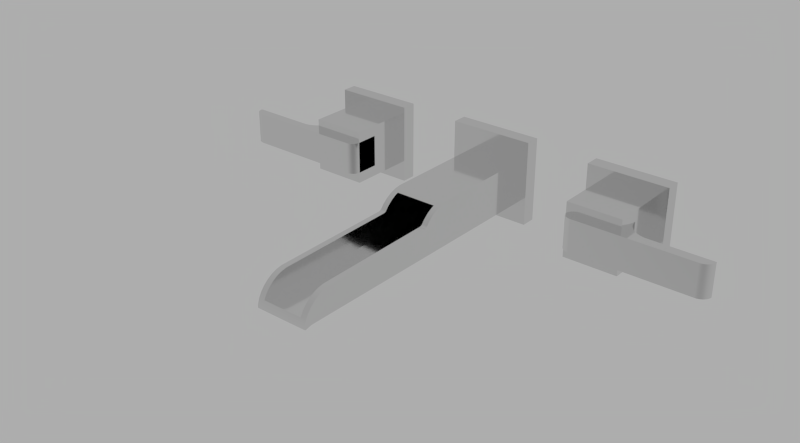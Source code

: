 # Source: Ara_3568LF.blend  (saved by Blender 2.76.0; exported with 4.5.12 LTS)
import bpy
from mathutils import Matrix  # noqa: F401  (used for matrix-valued properties, if any)

bpy.ops.wm.read_factory_settings(use_empty=True)
scene = bpy.context.scene
scene.name = 'Scene'

# ---- collections
col_collection_1 = bpy.data.collections.new('Collection 1'); scene.collection.children.link(col_collection_1)

# ---- materials (node trees are filled in below, after node groups)
mat_polished_chrome = bpy.data.materials.new('Polished Chrome')
mat_polished_chrome.alpha_threshold = 0.0
mat_polished_chrome.diffuse_color = (0.4575, 0.4575, 0.4575, 1.0)
mat_polished_chrome.roughness = 0.5
mat_polished_chrome.specular_intensity = 0.8
mat_polished_chrome.line_color = (0.0, 0.0, 0.0, 1.0)

# ---- material node trees
mat_polished_chrome.use_nodes = True; mat_polished_chrome.node_tree.nodes.clear()
_N = mat_polished_chrome.node_tree.nodes; _L = mat_polished_chrome.node_tree.links
n0 = _N.new('NodeFrame'); n0.name = 'Blender Internal'; n0.location = (-19, 987)
n0.label = 'Blender Internal'
n0.width = 433
n1 = _N.new('NodeFrame'); n1.name = 'Cycles'; n1.location = (-24, 485)
n1.label = 'Cycles'
n1.width = 762
n2 = _N.new('NodeUndefined'); n2.name = 'Output'; n2.location = (263, -88)
n3 = _N.new('NodeUndefined'); n3.name = 'Material'; n3.location = (30, -30)
n3.inputs[0].default_value = (0.4575, 0.4575, 0.4575, 1.0)
n3.inputs[1].default_value = (1.0, 1.0, 1.0, 1.0)
n3.inputs[2].default_value = 0.8
n3.inputs[3].default_value = (0.0, 0.0, 0.0)
n4 = _N.new('ShaderNodeOutputMaterial'); n4.name = 'Material Output'; n4.location = (612, -164)
n4.width = 120
n5 = _N.new('ShaderNodeMixShader'); n5.name = 'Mix Shader'; n5.location = (313, -196)
n5.width = 150
n6 = _N.new('ShaderNodeBsdfAnisotropic'); n6.name = 'Glossy BSDF'; n6.location = (30, -298)
n6.distribution = 'GGX'
n6.inputs[1].default_value = 0.1
n7 = _N.new('ShaderNodeBsdfDiffuse'); n7.name = 'Diffuse BSDF'; n7.location = (31, -162)
n7.inputs[0].default_value = (0.06169, 0.06169, 0.06169, 1.0)
n8 = _N.new('ShaderNodeLayerWeight'); n8.name = 'Layer Weight'; n8.location = (33, -30)
n8.width = 150
n8.inputs[0].default_value = 0.95
n2.parent = n0
n3.parent = n0
n4.parent = n1
n5.parent = n1
n6.parent = n1
n7.parent = n1
n8.parent = n1
_L.new(n7.outputs[0], n5.inputs[1])
_L.new(n5.outputs[0], n4.inputs[0])
_L.new(n6.outputs[0], n5.inputs[2])
_L.new(n8.outputs[1], n5.inputs[0])
_L.new(n3.outputs[0], n2.inputs[0])
_L.new(n3.outputs[1], n2.inputs[1])
n4.is_active_output = True

# ---- world
world_world = bpy.data.worlds.new('World'); scene.world = world_world
world_world.use_nodes = True; world_world.node_tree.nodes.clear()
_N = world_world.node_tree.nodes; _L = world_world.node_tree.links
n0 = _N.new('ShaderNodeOutputWorld'); n0.name = 'World Output'; n0.location = (300, 300)
n1 = _N.new('ShaderNodeBackground'); n1.name = 'Background'; n1.location = (10, 300)
n1.inputs[0].default_value = (0.42, 0.42, 0.42, 1.0)
_L.new(n1.outputs[0], n0.inputs[0])
n0.is_active_output = True
world_world.color = (0.05088, 0.05088, 0.05088)
world_world.use_sun_shadow = False
world_world.sun_shadow_jitter_overblur = 0.0
world_world.cycles.sampling_method = 'NONE'
world_world.cycles.sample_map_resolution = 256

# ---- meshes
me_mesh = bpy.data.meshes.new('mesh')
me_mesh.from_pydata([(0.029, -0.01, -0.029), (-0.029, -0.01, -0.029), (-0.029, 0.0, -0.029), (0.029, 0.0, -0.029), (-0.029, -0.01, 0.029), (0.029, -0.01, 0.029), (0.029, 0.0, 0.029), (-0.029, 0.0, 0.029), (-0.014, -0.08892, 0.008771), (-0.014, -0.08692, 0.0095), (0.014, -0.08692, 0.0095), (0.014, -0.08892, 0.008771), (0.018, -0.08892, 0.008771), (0.018, -0.08486, 0.01025), (-0.018, -0.08486, 0.01025), (-0.018, -0.08892, 0.008771), (-0.014, -0.09266, 0.00661), (-0.014, -0.09597, 0.003832), (-0.014, -0.09782, 0.001609), (-0.014, -0.09802, 0.001363), (-0.014, -0.09844, 0.0009988), (-0.014, -0.09892, 0.0007127), (-0.014, -0.09944, 0.0005136), (-0.014, -0.09998, 0.0004077), (-0.014, -0.1003, 0.0004028), (-0.014, -0.1819, -0.00102), (-0.014, -0.1839, -0.001054), (-0.014, -0.1877, -0.0018), (-0.014, -0.1914, -0.003201), (-0.014, -0.1947, -0.005215), (-0.014, -0.1977, -0.007781), (-0.014, -0.2002, -0.01082), (-0.014, -0.2019, -0.014), (-0.014, -0.03, -0.014), (-0.014, -0.03, 0.0095), (0.014, -0.03, 0.0095), (0.014, -0.03, -0.014), (0.014, -0.2019, -0.014), (0.014, -0.2002, -0.01082), (0.014, -0.1977, -0.007781), (0.014, -0.1947, -0.005215), (0.014, -0.1914, -0.003201), (0.014, -0.1877, -0.0018), (0.014, -0.1839, -0.001054), (0.014, -0.1819, -0.00102), (0.014, -0.1003, 0.0004028), (0.014, -0.09998, 0.0004077), (0.014, -0.09944, 0.0005136), (0.014, -0.09892, 0.0007127), (0.014, -0.09844, 0.0009988), (0.014, -0.09802, 0.001363), (0.014, -0.09782, 0.001609), (0.014, -0.09597, 0.003832), (0.014, -0.09266, 0.00661), (0.018, -0.09266, 0.00661), (0.018, -0.198, -0.01905), (0.018, -0.1847, -0.019), (0.018, -0.01, -0.019), (0.018, -0.01, 0.011), (0.018, -0.07844, 0.011), (0.018, -0.0806, 0.011), (0.018, -0.09597, 0.003832), (0.018, -0.09782, 0.001609), (0.018, -0.09802, 0.001363), (0.018, -0.09844, 0.0009988), (0.018, -0.09892, 0.0007127), (0.018, -0.09944, 0.0005136), (0.018, -0.09998, 0.0004077), (0.018, -0.1003, 0.0004028), (0.018, -0.1819, -0.00102), (0.018, -0.1839, -0.001054), (0.018, -0.1877, -0.0018), (0.018, -0.1914, -0.003201), (0.018, -0.1947, -0.005215), (0.018, -0.1977, -0.007781), (0.018, -0.2002, -0.01082), (0.018, -0.2021, -0.01424), (0.018, -0.2033, -0.01815), (0.018, -0.2033, -0.01929), (0.018, -0.2033, -0.01936), (0.018, -0.2033, -0.01949), (0.018, -0.2033, -0.01962), (0.018, -0.2032, -0.01974), (0.018, -0.2032, -0.01985), (0.018, -0.2031, -0.01994), (0.018, -0.203, -0.02002), (0.018, -0.2028, -0.02007), (0.018, -0.2027, -0.02011), (0.018, -0.2026, -0.02012), (0.018, -0.2025, -0.02011), (-0.018, -0.0806, 0.011), (-0.018, -0.01, -0.019), (-0.018, -0.1847, -0.019), (-0.018, -0.198, -0.01905), (-0.018, -0.2025, -0.02011), (-0.018, -0.2026, -0.02012), (-0.018, -0.2027, -0.02011), (-0.018, -0.2028, -0.02007), (-0.018, -0.203, -0.02002), (-0.018, -0.2031, -0.01994), (-0.018, -0.2032, -0.01985), (-0.018, -0.2032, -0.01974), (-0.018, -0.2033, -0.01962), (-0.018, -0.2033, -0.01949), (-0.018, -0.2033, -0.01936), (-0.018, -0.2033, -0.01929), (-0.018, -0.2033, -0.01815), (-0.018, -0.2021, -0.01424), (-0.018, -0.2002, -0.01082), (-0.018, -0.1977, -0.007781), (-0.018, -0.1947, -0.005215), (-0.018, -0.1914, -0.003201), (-0.018, -0.1877, -0.0018), (-0.018, -0.1839, -0.001054), (-0.018, -0.1819, -0.00102), (-0.018, -0.1003, 0.0004028), (-0.018, -0.09998, 0.0004077), (-0.018, -0.09944, 0.0005136), (-0.018, -0.09892, 0.0007127), (-0.018, -0.09844, 0.0009988), (-0.018, -0.09802, 0.001363), (-0.018, -0.09782, 0.001609), (-0.018, -0.09597, 0.003832), (-0.018, -0.09266, 0.00661), (-0.018, -0.07844, 0.011), (-0.018, -0.01, 0.011), (-0.0725, -0.01, -0.0275), (-0.1275, -0.01, -0.0275), (-0.1275, 0.0, -0.0275), (-0.0725, 0.0, -0.0275), (-0.1275, -0.01, 0.0275), (-0.0725, -0.01, 0.0275), (-0.0725, 0.0, 0.0275), (-0.1275, 0.0, 0.0275), (-0.0815, -0.047, -0.0185), (-0.1185, -0.047, -0.0185), (-0.1185, -0.01, -0.0185), (-0.0815, -0.01, -0.0185), (-0.1185, -0.047, 0.0185), (-0.0815, -0.047, 0.0185), (-0.0815, -0.01, 0.0185), (-0.1185, -0.01, 0.0185), (-0.1693, -0.05244, -0.011), (-0.08785, -0.05244, -0.011), (-0.08785, -0.05244, 0.011), (-0.1693, -0.05244, 0.011), (-0.0873, -0.05244, -0.011), (-0.0873, -0.05244, 0.011), (-0.0862, -0.05225, -0.011), (-0.0862, -0.05225, 0.011), (-0.08516, -0.05187, -0.011), (-0.08516, -0.05187, 0.011), (-0.0842, -0.05132, -0.011), (-0.0842, -0.05132, 0.011), (-0.08335, -0.05061, -0.011), (-0.08335, -0.05061, 0.011), (-0.08263, -0.04976, -0.011), (-0.08263, -0.04976, 0.011), (-0.08208, -0.04881, -0.011), (-0.08208, -0.04881, 0.011), (-0.0817, -0.04776, -0.011), (-0.0817, -0.04776, 0.011), (-0.0815, -0.04667, -0.011), (-0.0815, -0.04667, 0.011), (-0.0815, -0.04606, -0.011), (-0.0815, -0.04606, 0.011), (-0.0815, -0.031, -0.011), (-0.0815, -0.031, 0.011), (-0.1185, -0.031, -0.011), (-0.1185, -0.031, 0.011), (-0.1188, -0.03326, -0.011), (-0.1188, -0.03326, 0.011), (-0.1196, -0.03588, -0.011), (-0.1196, -0.03588, 0.011), (-0.1209, -0.03831, -0.011), (-0.1209, -0.03831, 0.011), (-0.1226, -0.04048, -0.011), (-0.1226, -0.04048, 0.011), (-0.1246, -0.04233, -0.011), (-0.1246, -0.04233, 0.011), (-0.127, -0.04379, -0.011), (-0.127, -0.04379, 0.011), (-0.1295, -0.04483, -0.011), (-0.1295, -0.04483, 0.011), (-0.1322, -0.04541, -0.011), (-0.1322, -0.04541, 0.011), (-0.1336, -0.04547, -0.011), (-0.1336, -0.04547, 0.011), (-0.1756, -0.04544, -0.011), (-0.1756, -0.04544, 0.011), (-0.1757, -0.04544, -0.011), (-0.1757, -0.04544, 0.011), (-0.1758, -0.04547, -0.011), (-0.1758, -0.04547, 0.011), (-0.176, -0.04552, -0.011), (-0.176, -0.04552, 0.011), (-0.1761, -0.04559, -0.011), (-0.1761, -0.04559, 0.011), (-0.1762, -0.04569, -0.011), (-0.1762, -0.04569, 0.011), (-0.1763, -0.0458, -0.011), (-0.1763, -0.0458, 0.011), (-0.1763, -0.04592, -0.011), (-0.1763, -0.04592, 0.011), (-0.1764, -0.04605, -0.011), (-0.1764, -0.04605, 0.011), (-0.1764, -0.04619, -0.011), (-0.1764, -0.04619, 0.011), (-0.1764, -0.04632, -0.011), (-0.1764, -0.04632, 0.011), (-0.1763, -0.04694, -0.011), (-0.1763, -0.04694, 0.011), (-0.1759, -0.04814, -0.011), (-0.1759, -0.04814, 0.011), (-0.1753, -0.04924, -0.011), (-0.1753, -0.04924, 0.011), (-0.1745, -0.05022, -0.011), (-0.1745, -0.05022, 0.011), (-0.1736, -0.05106, -0.011), (-0.1736, -0.05106, 0.011), (-0.1725, -0.05171, -0.011), (-0.1725, -0.05171, 0.011), (-0.1713, -0.05217, -0.011), (-0.1713, -0.05217, 0.011), (-0.1701, -0.05242, -0.011), (-0.1701, -0.05242, 0.011), (0.0725, -0.01, 0.0275), (0.1275, -0.01, 0.0275), (0.1275, 0.0, 0.0275), (0.0725, 0.0, 0.0275), (0.1275, -0.01, -0.0275), (0.0725, -0.01, -0.0275), (0.0725, 0.0, -0.0275), (0.1275, 0.0, -0.0275), (0.0815, -0.047, 0.0185), (0.1185, -0.047, 0.0185), (0.1185, -0.01, 0.0185), (0.0815, -0.01, 0.0185), (0.1185, -0.047, -0.0185), (0.0815, -0.047, -0.0185), (0.0815, -0.01, -0.0185), (0.1185, -0.01, -0.0185), (0.1693, -0.05244, 0.011), (0.08785, -0.05244, 0.011), (0.08785, -0.05244, -0.011), (0.1693, -0.05244, -0.011), (0.0873, -0.05244, 0.011), (0.0873, -0.05244, -0.011), (0.0862, -0.05225, 0.011), (0.0862, -0.05225, -0.011), (0.08516, -0.05187, 0.011), (0.08516, -0.05187, -0.011), (0.0842, -0.05132, 0.011), (0.0842, -0.05132, -0.011), (0.08335, -0.05061, 0.011), (0.08335, -0.05061, -0.011), (0.08263, -0.04976, 0.011), (0.08263, -0.04976, -0.011), (0.08208, -0.04881, 0.011), (0.08208, -0.04881, -0.011), (0.0817, -0.04776, 0.011), (0.0817, -0.04776, -0.011), (0.0815, -0.04667, 0.011), (0.0815, -0.04667, -0.011), (0.0815, -0.04606, 0.011), (0.0815, -0.04606, -0.011), (0.0815, -0.031, 0.011), (0.0815, -0.031, -0.011), (0.1185, -0.031, 0.011), (0.1185, -0.031, -0.011), (0.1188, -0.03326, 0.011), (0.1188, -0.03326, -0.011), (0.1196, -0.03588, 0.011), (0.1196, -0.03588, -0.011), (0.1209, -0.03831, 0.011), (0.1209, -0.03831, -0.011), (0.1226, -0.04048, 0.011), (0.1226, -0.04048, -0.011), (0.1246, -0.04233, 0.011), (0.1246, -0.04233, -0.011), (0.127, -0.04379, 0.011), (0.127, -0.04379, -0.011), (0.1295, -0.04483, 0.011), (0.1295, -0.04483, -0.011), (0.1322, -0.04541, 0.011), (0.1322, -0.04541, -0.011), (0.1336, -0.04547, 0.011), (0.1336, -0.04547, -0.011), (0.1756, -0.04544, 0.011), (0.1756, -0.04544, -0.011), (0.1757, -0.04544, 0.011), (0.1757, -0.04544, -0.011), (0.1758, -0.04547, 0.011), (0.1758, -0.04547, -0.011), (0.176, -0.04552, 0.011), (0.176, -0.04552, -0.011), (0.1761, -0.04559, 0.011), (0.1761, -0.04559, -0.011), (0.1762, -0.04569, 0.011), (0.1762, -0.04569, -0.011), (0.1763, -0.0458, 0.011), (0.1763, -0.0458, -0.011), (0.1763, -0.04592, 0.011), (0.1763, -0.04592, -0.011), (0.1764, -0.04605, 0.011), (0.1764, -0.04605, -0.011), (0.1764, -0.04619, 0.011), (0.1764, -0.04619, -0.011), (0.1764, -0.04632, 0.011), (0.1764, -0.04632, -0.011), (0.1763, -0.04694, 0.011), (0.1763, -0.04694, -0.011), (0.1759, -0.04814, 0.011), (0.1759, -0.04814, -0.011), (0.1753, -0.04924, 0.011), (0.1753, -0.04924, -0.011), (0.1745, -0.05022, 0.011), (0.1745, -0.05022, -0.011), (0.1736, -0.05106, 0.011), (0.1736, -0.05106, -0.011), (0.1725, -0.05171, 0.011), (0.1725, -0.05171, -0.011), (0.1713, -0.05217, 0.011), (0.1713, -0.05217, -0.011), (0.1701, -0.05242, 0.011), (0.1701, -0.05242, -0.011)], [], [(3, 0, 1, 2), (5, 6, 7, 4), (5, 4, 1, 0), (3, 6, 5, 0), (7, 6, 3, 2), (7, 2, 1, 4), (12, 13, 14, 15, 8, 9, 10, 11), (33, 34, 9, 8, 16, 17, 18, 19, 20, 21, 22, 23, 24, 25, 26, 27, 28, 29, 30, 31, 32), (35, 10, 9, 34), (38, 39, 40, 41, 42, 43, 44, 45, 46, 47, 48, 49, 50, 51, 52, 53, 11, 10, 35, 36, 37), (54, 12, 11, 53), (77, 80, 81, 82, 83, 84, 85, 86, 87, 88, 89, 55, 56, 57, 58, 59, 60, 13, 12, 54, 61, 62, 63, 64, 65, 66, 67, 68, 69, 70, 71, 72, 73, 74, 75, 76), (13, 60, 90, 14), (103, 106, 107, 108, 109, 110, 111, 112, 113, 114, 115, 116, 117, 118, 119, 120, 121, 122, 123, 15, 14, 90, 124, 125, 91, 92, 93, 94, 95, 96, 97, 98, 99, 100, 101, 102), (16, 8, 15, 123), (17, 16, 123, 122), (17, 122, 121, 18), (18, 121, 120, 19), (20, 19, 120, 119), (21, 20, 119, 118), (22, 21, 118, 117), (23, 22, 117, 116), (24, 23, 116, 115), (25, 24, 115, 114), (26, 25, 114, 113), (27, 26, 113, 112), (28, 27, 112, 111), (29, 28, 111, 110), (30, 29, 110, 109), (30, 109, 108, 31), (76, 75, 38, 37, 32, 31, 108, 107), (37, 36, 33, 32), (35, 34, 33, 36), (74, 39, 38, 75), (74, 73, 40, 39), (73, 72, 41, 40), (72, 71, 42, 41), (71, 70, 43, 42), (70, 69, 44, 43), (69, 68, 45, 44), (68, 67, 46, 45), (67, 66, 47, 46), (66, 65, 48, 47), (65, 64, 49, 48), (64, 63, 50, 49), (62, 51, 50, 63), (61, 52, 51, 62), (61, 54, 53, 52), (56, 55, 93, 92), (57, 56, 92, 91), (125, 58, 57, 91), (59, 58, 125, 124), (60, 59, 124, 90), (76, 107, 106, 77), (77, 106, 105, 78), (78, 105, 104, 79), (79, 104, 103, 80), (80, 103, 102, 81), (81, 102, 101, 82), (82, 101, 100, 83), (84, 83, 100, 99), (85, 84, 99, 98), (86, 85, 98, 97), (87, 86, 97, 96), (88, 87, 96, 95), (89, 88, 95, 94), (55, 89, 94, 93), (129, 126, 127, 128), (131, 132, 133, 130), (131, 130, 127, 126), (129, 132, 131, 126), (133, 132, 129, 128), (133, 128, 127, 130), (137, 134, 135, 136), (139, 140, 141, 138), (139, 138, 135, 134), (137, 140, 139, 134), (141, 140, 137, 136), (141, 136, 135, 138), (144, 145, 142, 143), (147, 144, 143, 146), (149, 147, 146, 148), (151, 149, 148, 150), (153, 151, 150, 152), (155, 153, 152, 154), (156, 157, 155, 154), (158, 159, 157, 156), (160, 161, 159, 158), (162, 163, 161, 160), (164, 165, 163, 162), (166, 167, 165, 164), (169, 167, 166, 168), (169, 168, 170, 171), (171, 170, 172, 173), (173, 172, 174, 175), (175, 174, 176, 177), (179, 177, 176, 178), (181, 179, 178, 180), (183, 181, 180, 182), (185, 183, 182, 184), (187, 185, 184, 186), (189, 187, 186, 188), (191, 189, 188, 190), (193, 191, 190, 192), (195, 193, 192, 194), (197, 195, 194, 196), (199, 197, 196, 198), (199, 198, 200, 201), (201, 200, 202, 203), (203, 202, 204, 205), (205, 204, 206, 207), (207, 206, 208, 209), (209, 208, 210, 211), (211, 210, 212, 213), (213, 212, 214, 215), (215, 214, 216, 217), (219, 217, 216, 218), (221, 219, 218, 220), (223, 221, 220, 222), (225, 223, 222, 224), (145, 225, 224, 142), (208, 204, 202, 200, 198, 196, 194, 192, 190, 188, 186, 184, 182, 180, 178, 176, 174, 172, 170, 168, 166, 162, 160, 158, 156, 154, 152, 150, 148, 146, 143, 142, 224, 222, 220, 218, 216, 214, 212, 210), (205, 209, 211, 213, 215, 217, 219, 221, 223, 225, 145, 144, 147, 149, 151, 153, 155, 157, 159, 161, 163, 167, 169, 171, 173, 175, 177, 179, 181, 183, 185, 187, 189, 191, 193, 195, 197, 199, 201, 203), (227, 228, 229, 226), (233, 230, 231, 232), (227, 226, 231, 230), (229, 232, 231, 226), (229, 228, 233, 232), (233, 228, 227, 230), (235, 236, 237, 234), (241, 238, 239, 240), (235, 234, 239, 238), (237, 240, 239, 234), (237, 236, 241, 240), (241, 236, 235, 238), (245, 242, 243, 244), (243, 246, 247, 244), (246, 248, 249, 247), (248, 250, 251, 249), (250, 252, 253, 251), (252, 254, 255, 253), (256, 257, 255, 254), (258, 259, 257, 256), (260, 261, 259, 258), (262, 263, 261, 260), (264, 265, 263, 262), (266, 267, 265, 264), (266, 268, 269, 267), (269, 268, 270, 271), (271, 270, 272, 273), (273, 272, 274, 275), (275, 274, 276, 277), (276, 278, 279, 277), (278, 280, 281, 279), (280, 282, 283, 281), (282, 284, 285, 283), (284, 286, 287, 285), (286, 288, 289, 287), (288, 290, 291, 289), (290, 292, 293, 291), (292, 294, 295, 293), (294, 296, 297, 295), (296, 298, 299, 297), (299, 298, 300, 301), (301, 300, 302, 303), (303, 302, 304, 305), (305, 304, 306, 307), (307, 306, 308, 309), (309, 308, 310, 311), (311, 310, 312, 313), (313, 312, 314, 315), (315, 314, 316, 317), (316, 318, 319, 317), (318, 320, 321, 319), (320, 322, 323, 321), (322, 324, 325, 323), (324, 242, 245, 325), (266, 262, 260, 258, 256, 254, 252, 250, 248, 246, 243, 242, 324, 322, 320, 318, 316, 314, 312, 310, 308, 302, 300, 298, 296, 294, 292, 290, 288, 286, 284, 282, 280, 278, 276, 274, 272, 270, 268), (269, 271, 273, 275, 277, 279, 281, 283, 285, 287, 289, 291, 293, 295, 297, 299, 301, 303, 309, 311, 313, 315, 317, 319, 321, 323, 325, 245, 244, 247, 249, 251, 253, 255, 257, 259, 261, 263, 265, 267)])
me_mesh.polygons.foreach_set('use_smooth', [True] * 179)
_uv = me_mesh.uv_layers.new(name='UVMap')
_uv.uv.foreach_set('vector', [0.02926, 0.9486, 8.178e-09, 0.9486, 0.0, 0.7706, 0.02926, 0.7706, 0.03263, 0.7706, 0.06138, 0.7706, 0.06138, 0.9486, 0.03263, 0.9486, 0.1697, 0.5926, 0.1697, 0.7706, 2.181e-08, 0.7706, 0.0, 0.5926, 0.4081, 0.9408, 0.4081, 0.7627, 0.4373, 0.7627, 0.4373, 0.9408, 0.4707, 0.7057, 0.4707, 0.5277, 0.6405, 0.5277, 0.6405, 0.7057, 0.1815, 0.7639, 0.1815, 0.5859, 0.2107, 0.5859, 0.2107, 0.7639, 0.1054, 0.2392, 0.1054, 0.2261, 0.2107, 0.2261, 0.2107, 0.2392, 0.199, 0.2392, 0.199, 0.2328, 0.1171, 0.2328, 0.1171, 0.2392, 0.6083, 0.5277, 0.5395, 0.5277, 0.5395, 0.353, 0.5416, 0.3468, 0.548, 0.3353, 0.5561, 0.3252, 0.5626, 0.3195, 0.5633, 0.3189, 0.5644, 0.3176, 0.5652, 0.3161, 0.5658, 0.3145, 0.5661, 0.3129, 0.5661, 0.312, 0.5703, 0.06132, 0.5704, 0.05532, 0.5726, 0.04353, 0.5767, 0.03233, 0.5826, 0.02203, 0.5901, 0.01297, 0.599, 0.005411, 0.6083, 0.0, 0.4707, 0.8803, 0.4707, 0.7057, 0.5527, 0.7057, 0.5527, 0.8803, 0.5302, 0.5223, 0.5213, 0.5147, 0.5138, 0.5056, 0.5079, 0.4953, 0.5038, 0.4841, 0.5016, 0.4723, 0.5015, 0.4663, 0.4974, 0.2156, 0.4973, 0.2148, 0.497, 0.2131, 0.4964, 0.2115, 0.4956, 0.2101, 0.4945, 0.2088, 0.4938, 0.2082, 0.4873, 0.2025, 0.4792, 0.1923, 0.4729, 0.1808, 0.4707, 0.1747, 0.4707, 5.717e-09, 0.5395, 0.0, 0.5395, 0.5277, 0.1054, 0.2517, 0.1054, 0.2392, 0.1171, 0.2392, 0.1171, 0.2517, 0.294, 0.0001498, 0.2979, 0.0, 0.2983, 0.0001052, 0.2986, 0.000281, 0.299, 0.0005154, 0.2992, 0.0008084, 0.2995, 0.001145, 0.2996, 0.001515, 0.2997, 0.00191, 0.2998, 0.002318, 0.2997, 0.002586, 0.2967, 0.01643, 0.2968, 0.05718, 0.2998, 0.5934, 0.2119, 0.5939, 0.2108, 0.3839, 0.2107, 0.3772, 0.2129, 0.3641, 0.2171, 0.3517, 0.2234, 0.3401, 0.2315, 0.3299, 0.2379, 0.3242, 0.2387, 0.3236, 0.2397, 0.3223, 0.2405, 0.3208, 0.2411, 0.3192, 0.2414, 0.3176, 0.2414, 0.3167, 0.2442, 0.06598, 0.2443, 0.05998, 0.2464, 0.04818, 0.2504, 0.03695, 0.2563, 0.02662, 0.2637, 0.01751, 0.2726, 0.009899, 0.2826, 0.004016, 0.1054, 0.2261, 0.1054, 0.2129, 0.2107, 0.2129, 0.2107, 0.2261, 0.3869, 0.5939, 0.383, 0.5938, 0.3716, 0.5899, 0.3616, 0.584, 0.3527, 0.5764, 0.3453, 0.5673, 0.3394, 0.557, 0.3354, 0.5457, 0.3333, 0.5339, 0.3332, 0.5279, 0.3304, 0.2772, 0.3304, 0.2764, 0.3301, 0.2747, 0.3296, 0.2731, 0.3287, 0.2716, 0.3277, 0.2703, 0.327, 0.2697, 0.3205, 0.264, 0.3124, 0.2538, 0.3061, 0.2423, 0.3019, 0.2298, 0.2998, 0.2167, 0.2998, 0.2101, 0.301, 0.0, 0.3888, 0.0005345, 0.3858, 0.5367, 0.3857, 0.5775, 0.3887, 0.5913, 0.3888, 0.5916, 0.3887, 0.592, 0.3886, 0.5924, 0.3885, 0.5928, 0.3882, 0.5931, 0.388, 0.5934, 0.3877, 0.5936, 0.3873, 0.5938, 0.199, 0.2517, 0.199, 0.2392, 0.2107, 0.2392, 0.2107, 0.2517, 0.199, 0.2633, 0.199, 0.2517, 0.2107, 0.2517, 0.2107, 0.2633, 0.199, 0.2633, 0.2107, 0.2633, 0.2107, 0.2702, 0.199, 0.2702, 0.199, 0.2702, 0.2107, 0.2702, 0.2107, 0.2709, 0.199, 0.2709, 0.199, 0.2724, 0.199, 0.2709, 0.2107, 0.2709, 0.2107, 0.2724, 0.199, 0.274, 0.199, 0.2724, 0.2107, 0.2724, 0.2107, 0.274, 0.199, 0.2757, 0.199, 0.274, 0.2107, 0.274, 0.2107, 0.2757, 0.199, 0.2774, 0.199, 0.2757, 0.2107, 0.2757, 0.2107, 0.2774, 0.199, 0.2782, 0.199, 0.2774, 0.2107, 0.2774, 0.2107, 0.2782, 0.199, 0.5253, 0.199, 0.2782, 0.2107, 0.2782, 0.2107, 0.5253, 0.199, 0.5312, 0.199, 0.5253, 0.2107, 0.5253, 0.2107, 0.5312, 0.199, 0.5432, 0.199, 0.5312, 0.2107, 0.5312, 0.2107, 0.5432, 0.199, 0.555, 0.199, 0.5432, 0.2107, 0.5432, 0.2107, 0.555, 0.199, 0.5663, 0.199, 0.555, 0.2107, 0.555, 0.2107, 0.5663, 0.199, 0.5767, 0.199, 0.5663, 0.2107, 0.5663, 0.2107, 0.5767, 0.199, 0.5767, 0.2107, 0.5767, 0.2107, 0.5859, 0.199, 0.5859, 0.4536, 0.7627, 0.4635, 0.7627, 0.4635, 0.775, 0.4543, 0.775, 0.4543, 0.861, 0.4635, 0.861, 0.4635, 0.8732, 0.4536, 0.8732, 0.3888, 0.5183, 0.3888, 0.0, 0.4707, 0.0, 0.4707, 0.5183, 0.9609, 0.6921, 0.9609, 0.7781, 0.8922, 0.7781, 0.8922, 0.6921, 0.1054, 0.5767, 0.1171, 0.5767, 0.1171, 0.5859, 0.1054, 0.5859, 0.1054, 0.5767, 0.1054, 0.5663, 0.1171, 0.5663, 0.1171, 0.5767, 0.1054, 0.5663, 0.1054, 0.555, 0.1171, 0.555, 0.1171, 0.5663, 0.1054, 0.555, 0.1054, 0.5432, 0.1171, 0.5432, 0.1171, 0.555, 0.1054, 0.5432, 0.1054, 0.5312, 0.1171, 0.5312, 0.1171, 0.5432, 0.1054, 0.5312, 0.1054, 0.5253, 0.1171, 0.5253, 0.1171, 0.5312, 0.1054, 0.5253, 0.1054, 0.2782, 0.1171, 0.2782, 0.1171, 0.5253, 0.1054, 0.2782, 0.1054, 0.2774, 0.1171, 0.2774, 0.1171, 0.2782, 0.1054, 0.2774, 0.1054, 0.2757, 0.1171, 0.2757, 0.1171, 0.2774, 0.1054, 0.2757, 0.1054, 0.274, 0.1171, 0.274, 0.1171, 0.2757, 0.1054, 0.274, 0.1054, 0.2724, 0.1171, 0.2724, 0.1171, 0.274, 0.1054, 0.2724, 0.1054, 0.2709, 0.1171, 0.2709, 0.1171, 0.2724, 0.1054, 0.2702, 0.1171, 0.2702, 0.1171, 0.2709, 0.1054, 0.2709, 0.1054, 0.2633, 0.1171, 0.2633, 0.1171, 0.2702, 0.1054, 0.2702, 0.1054, 0.2633, 0.1054, 0.2517, 0.1171, 0.2517, 0.1171, 0.2633, 5.452e-09, 0.05656, 5.452e-09, 0.01583, 0.1054, 0.01583, 0.1054, 0.05656, 4.362e-08, 0.5926, 5.452e-09, 0.05656, 0.1054, 0.05656, 0.1054, 0.5926, 0.5527, 0.8162, 0.5527, 0.7057, 0.6405, 0.7057, 0.6405, 0.8162, 0.1054, 0.2063, 0.1054, 8.576e-09, 0.2107, 0.0, 0.2107, 0.2063, 0.1054, 0.2129, 0.1054, 0.2063, 0.2107, 0.2063, 0.2107, 0.2129, 0.4536, 0.7627, 0.4536, 0.8732, 0.4423, 0.8732, 0.4423, 0.7627, 0.4423, 0.7627, 0.4423, 0.8732, 0.439, 0.8732, 0.439, 0.7627, 0.439, 0.7627, 0.439, 0.8732, 0.4388, 0.8732, 0.4388, 0.7627, 0.4388, 0.7627, 0.4388, 0.8732, 0.4384, 0.8732, 0.4384, 0.7627, 0.4384, 0.7627, 0.4384, 0.8732, 0.438, 0.8732, 0.438, 0.7627, 0.438, 0.7627, 0.438, 0.8732, 0.4377, 0.8732, 0.4377, 0.7627, 0.4377, 0.7627, 0.4377, 0.8732, 0.4373, 0.8732, 0.4373, 0.7627, 0.0, 0.0003024, 0.0, 0.0, 0.1054, 0.0, 0.1054, 0.0003024, 5.452e-09, 0.0006462, 0.0, 0.0003024, 0.1054, 0.0003024, 0.1054, 0.0006462, 5.452e-09, 0.001022, 5.452e-09, 0.0006462, 0.1054, 0.0006462, 0.1054, 0.001022, 5.452e-09, 0.001421, 5.452e-09, 0.001022, 0.1054, 0.001022, 0.1054, 0.001421, 5.452e-09, 0.00183, 5.452e-09, 0.001421, 0.1054, 0.001421, 0.1054, 0.00183, 5.452e-09, 0.002096, 5.452e-09, 0.00183, 0.1054, 0.00183, 0.1054, 0.002096, 5.452e-09, 0.01583, 5.452e-09, 0.002096, 0.1054, 0.002096, 0.1054, 0.01583, 0.9491, 0.8189, 0.9783, 0.8189, 0.9783, 0.9877, 0.9491, 0.9877, 0.9712, 0.004349, 1.0, 0.004349, 1.0, 0.1732, 0.9712, 0.1732, 0.7692, 0.1688, 0.7692, 0.3376, 0.6083, 0.3376, 0.6083, 0.1688, 0.582, 0.8162, 0.582, 0.985, 0.5527, 0.985, 0.5527, 0.8162, 0.6083, 0.1688, 0.6083, 0.0, 0.7693, 0.0, 0.7693, 0.1688, 0.942, 0.1732, 0.942, 0.004349, 0.9712, 0.004349, 0.9712, 0.1732, 0.8308, 0.1688, 0.9391, 0.1688, 0.9391, 0.2824, 0.8308, 0.2824, 0.4463, 0.8803, 0.5527, 0.8803, 0.5527, 0.9939, 0.4463, 0.9939, 0.9391, 0.3959, 0.9391, 0.5095, 0.8308, 0.5095, 0.8308, 0.3959, 0.8115, 0.8189, 0.8115, 0.9325, 0.7032, 0.9325, 0.7032, 0.8189, 0.06138, 0.8842, 0.06138, 0.7706, 0.1697, 0.7706, 0.1697, 0.8842, 0.5949, 0.9325, 0.5949, 0.8189, 0.7032, 0.8189, 0.7032, 0.9325, 0.2753, 0.6077, 0.2753, 0.8579, 0.211, 0.8579, 0.211, 0.6077, 0.2753, 0.606, 0.2753, 0.6077, 0.211, 0.6077, 0.211, 0.606, 0.2753, 0.6027, 0.2753, 0.606, 0.211, 0.606, 0.2109, 0.6027, 0.2753, 0.5995, 0.2753, 0.6027, 0.2109, 0.6027, 0.2109, 0.5995, 0.2752, 0.5965, 0.2753, 0.5995, 0.2109, 0.5995, 0.2109, 0.5965, 0.2751, 0.5939, 0.2752, 0.5965, 0.2109, 0.5965, 0.2108, 0.5939, 0.7717, 0.4601, 0.7717, 0.5276, 0.7692, 0.5276, 0.7692, 0.4601, 0.7745, 0.4601, 0.7745, 0.5276, 0.7717, 0.5276, 0.7717, 0.4601, 0.7776, 0.4601, 0.7776, 0.5276, 0.7745, 0.5276, 0.7745, 0.4601, 0.7808, 0.4601, 0.7808, 0.5276, 0.7776, 0.5276, 0.7776, 0.4601, 0.7826, 0.4601, 0.7826, 0.5276, 0.7808, 0.5276, 0.7808, 0.4601, 0.8267, 0.4601, 0.8267, 0.5276, 0.7826, 0.5276, 0.7826, 0.4601, 0.1258, 0.9977, 0.1258, 0.8842, 0.1902, 0.8842, 0.1902, 0.9977, 0.5949, 1.0, 0.5949, 0.9325, 0.6015, 0.9325, 0.6015, 1.0, 0.6015, 1.0, 0.6015, 0.9325, 0.6092, 0.9325, 0.6092, 1.0, 0.6092, 1.0, 0.6092, 0.9325, 0.6163, 0.9325, 0.6163, 1.0, 0.6163, 1.0, 0.6163, 0.9325, 0.6226, 0.9325, 0.6226, 1.0, 0.8922, 0.5339, 0.8922, 0.5277, 0.9566, 0.5277, 0.9566, 0.5339, 0.8922, 0.5411, 0.8922, 0.5339, 0.9566, 0.5339, 0.9566, 0.5411, 0.8922, 0.5489, 0.8922, 0.5411, 0.9566, 0.5411, 0.9566, 0.5489, 0.8922, 0.5572, 0.8922, 0.5489, 0.9566, 0.5489, 0.9566, 0.5572, 0.8922, 0.5614, 0.8922, 0.5572, 0.9566, 0.5572, 0.9566, 0.5614, 0.8922, 0.6904, 0.8922, 0.5614, 0.9566, 0.5614, 0.9566, 0.6904, 0.8922, 0.6906, 0.8922, 0.6904, 0.9566, 0.6904, 0.9566, 0.6906, 0.8922, 0.6911, 0.8922, 0.6906, 0.9566, 0.6906, 0.9566, 0.6911, 0.8922, 0.6915, 0.8922, 0.6911, 0.9566, 0.6911, 0.9566, 0.6915, 0.8922, 0.6918, 0.8922, 0.6915, 0.9566, 0.6915, 0.9566, 0.6918, 0.8922, 0.6921, 0.8922, 0.6918, 0.9566, 0.6918, 0.9566, 0.6921, 0.4133, 0.5183, 0.4133, 0.5858, 0.413, 0.5858, 0.413, 0.5183, 0.413, 0.5183, 0.413, 0.5858, 0.4126, 0.5858, 0.4126, 0.5183, 0.4126, 0.5183, 0.4126, 0.5858, 0.4122, 0.5858, 0.4122, 0.5183, 0.4122, 0.5183, 0.4122, 0.5858, 0.4118, 0.5858, 0.4118, 0.5183, 0.4118, 0.5183, 0.4118, 0.5858, 0.4114, 0.5858, 0.4114, 0.5183, 0.4114, 0.5183, 0.4114, 0.5858, 0.4096, 0.5858, 0.4096, 0.5183, 0.4096, 0.5183, 0.4096, 0.5858, 0.4061, 0.5858, 0.4061, 0.5183, 0.4061, 0.5183, 0.4061, 0.5858, 0.4028, 0.5858, 0.4028, 0.5183, 0.4028, 0.5183, 0.4028, 0.5858, 0.3999, 0.5858, 0.3999, 0.5183, 0.2752, 0.8708, 0.2751, 0.8737, 0.2107, 0.8737, 0.2108, 0.8708, 0.2752, 0.8675, 0.2752, 0.8708, 0.2108, 0.8708, 0.2109, 0.8675, 0.2753, 0.8639, 0.2752, 0.8675, 0.2109, 0.8675, 0.2109, 0.8639, 0.2753, 0.8602, 0.2753, 0.8639, 0.2109, 0.8639, 0.211, 0.8602, 0.2753, 0.8579, 0.2753, 0.8602, 0.211, 0.8602, 0.211, 0.8579, 0.7211, 0.5277, 0.7219, 0.5277, 0.7223, 0.5278, 0.7227, 0.528, 0.723, 0.5283, 0.7233, 0.5286, 0.7235, 0.529, 0.7236, 0.5294, 0.7237, 0.5298, 0.7237, 0.53, 0.7236, 0.6591, 0.7238, 0.6633, 0.7255, 0.6715, 0.7285, 0.6793, 0.7328, 0.6865, 0.7382, 0.6928, 0.7446, 0.6979, 0.7517, 0.7019, 0.7594, 0.7045, 0.766, 0.7053, 0.766, 0.8189, 0.7201, 0.8189, 0.7169, 0.8183, 0.7139, 0.8171, 0.7111, 0.8154, 0.7086, 0.8132, 0.7065, 0.8106, 0.7049, 0.8077, 0.7038, 0.8045, 0.7032, 0.8011, 0.7032, 0.7994, 0.7032, 0.5493, 0.7033, 0.547, 0.704, 0.5432, 0.7054, 0.5396, 0.7073, 0.5363, 0.7097, 0.5334, 0.7126, 0.531, 0.7158, 0.5292, 0.7193, 0.5279, 0.7876, 0.46, 0.7868, 0.4601, 0.785, 0.4598, 0.7816, 0.4585, 0.7784, 0.4567, 0.7756, 0.4543, 0.7732, 0.4514, 0.7713, 0.4481, 0.77, 0.4445, 0.7693, 0.4407, 0.7692, 0.4384, 0.7692, 0.1883, 0.7692, 0.1866, 0.7697, 0.1833, 0.7708, 0.1801, 0.7724, 0.1771, 0.7745, 0.1745, 0.7769, 0.1723, 0.7797, 0.1706, 0.7826, 0.1694, 0.7858, 0.1688, 0.8308, 0.1688, 0.8308, 0.2824, 0.8244, 0.2833, 0.8168, 0.2858, 0.8098, 0.2898, 0.8036, 0.295, 0.7983, 0.3012, 0.7941, 0.3084, 0.7911, 0.3162, 0.7894, 0.3245, 0.7893, 0.3287, 0.7893, 0.4577, 0.7893, 0.4579, 0.7892, 0.4584, 0.7891, 0.4588, 0.7889, 0.4591, 0.7886, 0.4594, 0.7883, 0.4597, 0.788, 0.4599, 0.9684, 0.2271, 0.9971, 0.2271, 0.9971, 0.3959, 0.9684, 0.3959, 0.9858, 0.6921, 0.9566, 0.6921, 0.9566, 0.5233, 0.9858, 0.5233, 0.7692, 0.3588, 0.7692, 0.5277, 0.6083, 0.5277, 0.6083, 0.3588, 0.9198, 0.9877, 0.9198, 0.8189, 0.9491, 0.8189, 0.9491, 0.9877, 0.2998, 0.7627, 0.2998, 0.5939, 0.4607, 0.5939, 0.4607, 0.7627, 0.9684, 0.2271, 0.9684, 0.3959, 0.9391, 0.3959, 0.9391, 0.2271, 0.1934, 0.8763, 0.2998, 0.8763, 0.2998, 0.9899, 0.1934, 0.9899, 0.9391, 0.3959, 0.8308, 0.3959, 0.8308, 0.2824, 0.9391, 0.2824, 0.4081, 0.8763, 0.4081, 0.9899, 0.2998, 0.9899, 0.2998, 0.8763, 0.7693, 0.05525, 0.8776, 0.05525, 0.8776, 0.1688, 0.7693, 0.1688, 0.2998, 0.8763, 0.2998, 0.7627, 0.4081, 0.7627, 0.4081, 0.8763, 0.9198, 0.8189, 0.9198, 0.9325, 0.8115, 0.9325, 0.8115, 0.8189, 0.7662, 0.5435, 0.8305, 0.5435, 0.8305, 0.7937, 0.7662, 0.7937, 0.8305, 0.7937, 0.8305, 0.7954, 0.7662, 0.7954, 0.7662, 0.7937, 0.8305, 0.7954, 0.8305, 0.7987, 0.7661, 0.7987, 0.7662, 0.7954, 0.8305, 0.7987, 0.8305, 0.8019, 0.7661, 0.8019, 0.7661, 0.7987, 0.8305, 0.8019, 0.8304, 0.8049, 0.7661, 0.8049, 0.7661, 0.8019, 0.8304, 0.8049, 0.8304, 0.8075, 0.766, 0.8075, 0.7661, 0.8049, 0.4682, 0.5858, 0.4682, 0.5183, 0.4707, 0.5183, 0.4707, 0.5858, 0.4654, 0.5858, 0.4654, 0.5183, 0.4682, 0.5183, 0.4682, 0.5858, 0.4623, 0.5858, 0.4623, 0.5183, 0.4654, 0.5183, 0.4654, 0.5858, 0.4591, 0.5858, 0.4591, 0.5183, 0.4623, 0.5183, 0.4623, 0.5858, 0.4574, 0.5858, 0.4574, 0.5183, 0.4591, 0.5183, 0.4591, 0.5858, 0.4133, 0.5858, 0.4133, 0.5183, 0.4574, 0.5183, 0.4574, 0.5858, 0.06138, 0.9977, 0.06138, 0.8842, 0.1258, 0.8842, 0.1258, 0.9977, 0.2091, 0.7639, 0.2091, 0.8314, 0.2025, 0.8314, 0.2025, 0.7639, 0.2025, 0.7639, 0.2025, 0.8314, 0.1949, 0.8314, 0.1949, 0.7639, 0.1949, 0.7639, 0.1949, 0.8314, 0.1878, 0.8314, 0.1878, 0.7639, 0.1878, 0.7639, 0.1878, 0.8314, 0.1815, 0.8314, 0.1815, 0.7639, 0.8776, 0.1688, 0.8776, 0.1626, 0.942, 0.1626, 0.942, 0.1688, 0.8776, 0.1626, 0.8776, 0.1554, 0.942, 0.1554, 0.942, 0.1626, 0.8776, 0.1554, 0.8776, 0.1476, 0.942, 0.1476, 0.942, 0.1554, 0.8776, 0.1476, 0.8776, 0.1393, 0.942, 0.1393, 0.942, 0.1476, 0.8776, 0.1393, 0.8776, 0.1351, 0.942, 0.1351, 0.942, 0.1393, 0.8776, 0.1351, 0.8776, 0.00605, 0.942, 0.00605, 0.942, 0.1351, 0.8776, 0.00605, 0.8776, 0.005838, 0.942, 0.005838, 0.942, 0.00605, 0.8776, 0.005838, 0.8776, 0.00542, 0.942, 0.00542, 0.942, 0.005838, 0.8776, 0.00542, 0.8776, 0.005028, 0.942, 0.005028, 0.942, 0.00542, 0.8776, 0.005028, 0.8776, 0.004665, 0.942, 0.004665, 0.942, 0.005028, 0.8776, 0.004665, 0.8776, 0.004349, 0.942, 0.004349, 0.942, 0.004665, 0.2998, 0.5939, 0.2998, 0.6614, 0.2994, 0.6614, 0.2994, 0.5939, 0.2994, 0.5939, 0.2994, 0.6614, 0.2991, 0.6614, 0.2991, 0.5939, 0.2991, 0.5939, 0.2991, 0.6614, 0.2987, 0.6614, 0.2987, 0.5939, 0.2987, 0.5939, 0.2987, 0.6614, 0.2983, 0.6614, 0.2983, 0.5939, 0.2983, 0.5939, 0.2983, 0.6614, 0.2979, 0.6614, 0.2979, 0.5939, 0.2979, 0.5939, 0.2979, 0.6614, 0.2961, 0.6614, 0.2961, 0.5939, 0.2961, 0.5939, 0.2961, 0.6614, 0.2926, 0.6614, 0.2926, 0.5939, 0.2926, 0.5939, 0.2926, 0.6614, 0.2893, 0.6614, 0.2893, 0.5939, 0.2893, 0.5939, 0.2893, 0.6614, 0.2864, 0.6614, 0.2864, 0.5939, 0.8303, 0.5277, 0.8304, 0.5306, 0.766, 0.5306, 0.766, 0.5277, 0.8304, 0.5306, 0.8305, 0.5338, 0.7661, 0.5338, 0.766, 0.5306, 0.8305, 0.5338, 0.8305, 0.5374, 0.7661, 0.5374, 0.7661, 0.5338, 0.8305, 0.5374, 0.8305, 0.5412, 0.7662, 0.5412, 0.7661, 0.5374, 0.8305, 0.5412, 0.8305, 0.5435, 0.7662, 0.5435, 0.7662, 0.5412, 0.8922, 0.8189, 0.8471, 0.8189, 0.844, 0.8183, 0.841, 0.8171, 0.8382, 0.8154, 0.8358, 0.8132, 0.8337, 0.8106, 0.8322, 0.8077, 0.8311, 0.8045, 0.8305, 0.8011, 0.8305, 0.7994, 0.8305, 0.5493, 0.8306, 0.547, 0.8313, 0.5432, 0.8326, 0.5396, 0.8345, 0.5363, 0.8369, 0.5334, 0.8397, 0.531, 0.8429, 0.5292, 0.8463, 0.5279, 0.8481, 0.5277, 0.8493, 0.5278, 0.8496, 0.528, 0.8499, 0.5283, 0.8502, 0.5286, 0.8504, 0.529, 0.8506, 0.5294, 0.8507, 0.5298, 0.8507, 0.53, 0.8506, 0.6591, 0.8507, 0.6633, 0.8524, 0.6715, 0.8554, 0.6793, 0.8596, 0.6865, 0.8649, 0.6928, 0.8712, 0.6979, 0.8782, 0.7019, 0.8857, 0.7045, 0.8922, 0.7053, 0.6405, 0.7053, 0.6471, 0.7045, 0.6548, 0.7019, 0.6619, 0.6979, 0.6682, 0.6928, 0.6736, 0.6865, 0.6779, 0.6793, 0.681, 0.6715, 0.6827, 0.6633, 0.6828, 0.6591, 0.6827, 0.53, 0.6827, 0.5298, 0.6828, 0.5294, 0.683, 0.529, 0.6832, 0.5286, 0.6835, 0.5283, 0.6838, 0.528, 0.6841, 0.5278, 0.6853, 0.5277, 0.6871, 0.5279, 0.6906, 0.5292, 0.6939, 0.531, 0.6967, 0.5334, 0.6992, 0.5363, 0.7011, 0.5396, 0.7024, 0.5432, 0.7032, 0.547, 0.7032, 0.5493, 0.7032, 0.7994, 0.7032, 0.8011, 0.7027, 0.8045, 0.7016, 0.8077, 0.7, 0.8106, 0.6979, 0.8132, 0.6954, 0.8154, 0.6926, 0.8171, 0.6895, 0.8183, 0.6864, 0.8189, 0.6846, 0.8189, 0.6405, 0.8189])
me_mesh.materials.append(mat_polished_chrome)
me_mesh.use_remesh_preserve_volume = False
me_mesh.use_remesh_preserve_attributes = False
me_mesh.use_mirror_vertex_groups = False
me_mesh.update()
me_mesh.normals_split_custom_set([tuple(v) for v in zip(*[iter([0.5774, 0.5774, -0.5774, 0.5774, -0.5774, -0.5774, -0.5774, -0.5774, -0.5774, -0.5774, 0.5774, -0.5774, 0.5774, -0.5774, 0.5774, 0.5774, 0.5774, 0.5774, -0.5774, 0.5774, 0.5774, -0.5774, -0.5774, 0.5774, 0.5774, -0.5774, 0.5774, -0.5774, -0.5774, 0.5774, -0.5774, -0.5774, -0.5774, 0.5774, -0.5774, -0.5774, 0.5774, 0.5774, -0.5774, 0.5774, 0.5774, 0.5774, 0.5774, -0.5774, 0.5774, 0.5774, -0.5774, -0.5774, -0.5774, 0.5774, 0.5774, 0.5774, 0.5774, 0.5774, 0.5774, 0.5774, -0.5774, -0.5774, 0.5774, -0.5774, -0.5774, 0.5774, 0.5774, -0.5774, 0.5774, -0.5774, -0.5774, -0.5774, -0.5774, -0.5774, -0.5774, 0.5774, 0.688, -0.3067, 0.6577, 0.688, -0.1878, 0.701, -0.688, -0.1878, 0.701, -0.688, -0.3067, 0.6577, 0.688, -0.3067, 0.6577, 0.9814, -0.1888, -0.03329, -0.9814, -0.1888, -0.03329, -0.688, -0.3067, 0.6577, 0.5774, -0.5774, 0.5774, 0.5774, -0.5774, -0.5774, 0.9814, -0.1888, -0.03329, 0.688, -0.3067, 0.6577, 0.688, -0.4162, 0.5945, 0.6876, -0.5144, 0.5125, 0.7055, -0.5478, 0.4496, 0.6879, -0.5222, 0.504, 0.688, -0.4265, 0.5871, 0.688, -0.3181, 0.6523, 0.688, -0.2, 0.6976, 0.688, -0.07583, 0.7217, 0.7071, -0.01232, 0.7071, 0.7071, -0.01228, 0.707, 0.688, -0.07573, 0.7217, 0.688, -0.1999, 0.6976, 0.688, -0.318, 0.6523, 0.688, -0.4264, 0.5872, 0.688, -0.522, 0.5042, 0.688, -0.6016, 0.4058, 0.366, -0.4724, 0.8018, -0.5774, -0.5774, -0.5774, -0.9814, -0.1888, -0.03329, 0.9814, -0.1888, -0.03329, 0.5774, -0.5774, -0.5774, -0.688, -0.6016, 0.4058, -0.688, -0.522, 0.5042, -0.688, -0.4264, 0.5872, -0.688, -0.318, 0.6523, -0.688, -0.1999, 0.6976, -0.688, -0.07573, 0.7217, -0.7071, -0.01228, 0.707, -0.7071, -0.01232, 0.7071, -0.688, -0.07583, 0.7217, -0.688, -0.2, 0.6976, -0.688, -0.3181, 0.6523, -0.688, -0.4265, 0.5871, -0.6879, -0.5222, 0.504, -0.7055, -0.5478, 0.4496, -0.6876, -0.5144, 0.5125, -0.688, -0.4162, 0.5945, -0.688, -0.3067, 0.6577, -0.9814, -0.1888, -0.03329, -0.5774, -0.5774, -0.5774, -0.5774, -0.5774, 0.5774, -0.366, -0.4724, 0.8018, 0.688, -0.4162, 0.5945, 0.688, -0.3067, 0.6577, -0.688, -0.3067, 0.6577, -0.688, -0.4162, 0.5945, 0.6771, -0.7247, 0.1279, 0.671, -0.729, -0.1351, 0.6873, -0.6793, -0.2574, 0.6902, -0.6238, -0.3666, 0.6873, -0.5496, -0.4749, 0.6885, -0.4581, -0.5622, 0.6883, -0.3569, -0.6315, 0.6884, -0.2413, -0.684, 0.6879, -0.1187, -0.716, 0.6876, 0.008943, -0.726, 0.6927, 0.1197, -0.7112, 0.6824, 0.08569, -0.7259, 0.7067, 0.001255, -0.7075, 0.5774, 0.5774, -0.5774, 0.5774, 0.5774, 0.5774, 0.7071, -2.313e-09, 0.7071, 0.688, -0.06325, 0.7229, 0.688, -0.1878, 0.701, 0.688, -0.3067, 0.6577, 0.688, -0.4162, 0.5945, 0.6876, -0.5144, 0.5125, 0.7055, -0.5478, 0.4496, 0.6879, -0.5222, 0.504, 0.688, -0.4265, 0.5871, 0.688, -0.3181, 0.6523, 0.688, -0.2, 0.6976, 0.688, -0.07583, 0.7217, 0.7071, -0.01232, 0.7071, 0.7071, -0.01228, 0.707, 0.688, -0.07573, 0.7217, 0.688, -0.1999, 0.6976, 0.688, -0.318, 0.6523, 0.688, -0.4264, 0.5872, 0.688, -0.522, 0.5042, 0.688, -0.6016, 0.4058, 0.6854, -0.6689, 0.2878, 0.688, -0.1878, 0.701, 0.688, -0.06325, 0.7229, -0.688, -0.06325, 0.7229, -0.688, -0.1878, 0.701, -0.6739, -0.7264, -0.135, -0.6771, -0.7247, 0.1279, -0.6854, -0.6689, 0.2878, -0.688, -0.6016, 0.4058, -0.688, -0.522, 0.5042, -0.688, -0.4264, 0.5872, -0.688, -0.318, 0.6523, -0.688, -0.1999, 0.6976, -0.688, -0.07573, 0.7217, -0.7071, -0.01228, 0.707, -0.7071, -0.01232, 0.7071, -0.688, -0.07583, 0.7217, -0.688, -0.2, 0.6976, -0.688, -0.3181, 0.6523, -0.688, -0.4265, 0.5871, -0.6879, -0.5222, 0.504, -0.7055, -0.5478, 0.4496, -0.6876, -0.5144, 0.5125, -0.688, -0.4162, 0.5945, -0.688, -0.3067, 0.6577, -0.688, -0.1878, 0.701, -0.688, -0.06325, 0.7229, -0.7071, -1.121e-09, 0.7071, -0.5774, 0.5774, 0.5774, -0.5774, 0.5774, -0.5774, -0.7067, 0.001255, -0.7075, -0.6824, 0.08569, -0.7259, -0.693, 0.1194, -0.711, -0.6876, 0.008147, -0.726, -0.6879, -0.1196, -0.7158, -0.688, -0.2428, -0.6839, -0.6881, -0.3571, -0.6316, -0.6895, -0.4581, -0.561, -0.6873, -0.5535, -0.4703, -0.6902, -0.6224, -0.369, -0.6873, -0.6816, -0.2512, 0.688, -0.4162, 0.5945, 0.688, -0.3067, 0.6577, -0.688, -0.3067, 0.6577, -0.688, -0.4162, 0.5945, 0.6876, -0.5144, 0.5125, 0.688, -0.4162, 0.5945, -0.688, -0.4162, 0.5945, -0.6876, -0.5144, 0.5125, 0.6876, -0.5144, 0.5125, -0.6876, -0.5144, 0.5125, -0.7055, -0.5478, 0.4496, 0.7055, -0.5478, 0.4496, 0.7055, -0.5478, 0.4496, -0.7055, -0.5478, 0.4496, -0.6879, -0.5222, 0.504, 0.6879, -0.5222, 0.504, 0.688, -0.4265, 0.5871, 0.6879, -0.5222, 0.504, -0.6879, -0.5222, 0.504, -0.688, -0.4265, 0.5871, 0.688, -0.3181, 0.6523, 0.688, -0.4265, 0.5871, -0.688, -0.4265, 0.5871, -0.688, -0.3181, 0.6523, 0.688, -0.2, 0.6976, 0.688, -0.3181, 0.6523, -0.688, -0.3181, 0.6523, -0.688, -0.2, 0.6976, 0.688, -0.07583, 0.7217, 0.688, -0.2, 0.6976, -0.688, -0.2, 0.6976, -0.688, -0.07583, 0.7217, 0.7071, -0.01232, 0.7071, 0.688, -0.07583, 0.7217, -0.688, -0.07583, 0.7217, -0.7071, -0.01232, 0.7071, 0.7071, -0.01228, 0.707, 0.7071, -0.01232, 0.7071, -0.7071, -0.01232, 0.7071, -0.7071, -0.01228, 0.707, 0.688, -0.07573, 0.7217, 0.7071, -0.01228, 0.707, -0.7071, -0.01228, 0.707, -0.688, -0.07573, 0.7217, 0.688, -0.1999, 0.6976, 0.688, -0.07573, 0.7217, -0.688, -0.07573, 0.7217, -0.688, -0.1999, 0.6976, 0.688, -0.318, 0.6523, 0.688, -0.1999, 0.6976, -0.688, -0.1999, 0.6976, -0.688, -0.318, 0.6523, 0.688, -0.4264, 0.5872, 0.688, -0.318, 0.6523, -0.688, -0.318, 0.6523, -0.688, -0.4264, 0.5872, 0.688, -0.522, 0.5042, 0.688, -0.4264, 0.5872, -0.688, -0.4264, 0.5872, -0.688, -0.522, 0.5042, 0.688, -0.522, 0.5042, -0.688, -0.522, 0.5042, -0.688, -0.6016, 0.4058, 0.688, -0.6016, 0.4058, 0.6854, -0.6689, 0.2878, 0.688, -0.6016, 0.4058, -0.688, -0.6016, 0.4058, -0.366, -0.4724, 0.8018, 0.366, -0.4724, 0.8018, 0.688, -0.6016, 0.4058, -0.688, -0.6016, 0.4058, -0.6854, -0.6689, 0.2878, -0.366, -0.4724, 0.8018, -0.5774, -0.5774, 0.5774, 0.5774, -0.5774, 0.5774, 0.366, -0.4724, 0.8018, -0.5774, -0.5774, -0.5774, 0.5774, -0.5774, -0.5774, 0.5774, -0.5774, 0.5774, -0.5774, -0.5774, 0.5774, 0.688, -0.522, 0.5042, -0.688, -0.522, 0.5042, -0.688, -0.6016, 0.4058, 0.688, -0.6016, 0.4058, 0.688, -0.522, 0.5042, 0.688, -0.4264, 0.5872, -0.688, -0.4264, 0.5872, -0.688, -0.522, 0.5042, 0.688, -0.4264, 0.5872, 0.688, -0.318, 0.6523, -0.688, -0.318, 0.6523, -0.688, -0.4264, 0.5872, 0.688, -0.318, 0.6523, 0.688, -0.1999, 0.6976, -0.688, -0.1999, 0.6976, -0.688, -0.318, 0.6523, 0.688, -0.1999, 0.6976, 0.688, -0.07573, 0.7217, -0.688, -0.07573, 0.7217, -0.688, -0.1999, 0.6976, 0.688, -0.07573, 0.7217, 0.7071, -0.01228, 0.707, -0.7071, -0.01228, 0.707, -0.688, -0.07573, 0.7217, 0.7071, -0.01228, 0.707, 0.7071, -0.01232, 0.7071, -0.7071, -0.01232, 0.7071, -0.7071, -0.01228, 0.707, 0.7071, -0.01232, 0.7071, 0.688, -0.07583, 0.7217, -0.688, -0.07583, 0.7217, -0.7071, -0.01232, 0.7071, 0.688, -0.07583, 0.7217, 0.688, -0.2, 0.6976, -0.688, -0.2, 0.6976, -0.688, -0.07583, 0.7217, 0.688, -0.2, 0.6976, 0.688, -0.3181, 0.6523, -0.688, -0.3181, 0.6523, -0.688, -0.2, 0.6976, 0.688, -0.3181, 0.6523, 0.688, -0.4265, 0.5871, -0.688, -0.4265, 0.5871, -0.688, -0.3181, 0.6523, 0.688, -0.4265, 0.5871, 0.6879, -0.5222, 0.504, -0.6879, -0.5222, 0.504, -0.688, -0.4265, 0.5871, 0.7055, -0.5478, 0.4496, -0.7055, -0.5478, 0.4496, -0.6879, -0.5222, 0.504, 0.6879, -0.5222, 0.504, 0.6876, -0.5144, 0.5125, -0.6876, -0.5144, 0.5125, -0.7055, -0.5478, 0.4496, 0.7055, -0.5478, 0.4496, 0.6876, -0.5144, 0.5125, 0.688, -0.4162, 0.5945, -0.688, -0.4162, 0.5945, -0.6876, -0.5144, 0.5125, 0.7067, 0.001255, -0.7075, 0.6824, 0.08569, -0.7259, -0.6824, 0.08569, -0.7259, -0.7067, 0.001255, -0.7075, 0.5774, 0.5774, -0.5774, 0.7067, 0.001255, -0.7075, -0.7067, 0.001255, -0.7075, -0.5774, 0.5774, -0.5774, -0.5774, 0.5774, 0.5774, 0.5774, 0.5774, 0.5774, 0.5774, 0.5774, -0.5774, -0.5774, 0.5774, -0.5774, 0.7071, -2.313e-09, 0.7071, 0.5774, 0.5774, 0.5774, -0.5774, 0.5774, 0.5774, -0.7071, -1.121e-09, 0.7071, 0.688, -0.06325, 0.7229, 0.7071, -2.313e-09, 0.7071, -0.7071, -1.121e-09, 0.7071, -0.688, -0.06325, 0.7229, 0.6854, -0.6689, 0.2878, -0.6854, -0.6689, 0.2878, -0.6771, -0.7247, 0.1279, 0.6771, -0.7247, 0.1279, 0.6771, -0.7247, 0.1279, -0.6771, -0.7247, 0.1279, 0.0005713, -0.9983, 0.05782, 0.0005714, -0.9982, 0.0598, 0.0005714, -0.9982, 0.0598, 0.0005713, -0.9983, 0.05782, 0.0006957, -0.9999, -0.01256, 0.0006957, -0.9999, -0.01015, 0.0006957, -0.9999, -0.01015, 0.0006957, -0.9999, -0.01256, -0.6739, -0.7264, -0.135, 0.671, -0.729, -0.1351, 0.671, -0.729, -0.1351, -0.6739, -0.7264, -0.135, -0.6873, -0.6816, -0.2512, 0.6873, -0.6793, -0.2574, 0.6873, -0.6793, -0.2574, -0.6873, -0.6816, -0.2512, -0.6902, -0.6224, -0.369, 0.6902, -0.6238, -0.3666, 0.6902, -0.6238, -0.3666, -0.6902, -0.6224, -0.369, -0.6873, -0.5535, -0.4703, 0.6873, -0.5496, -0.4749, 0.6885, -0.4581, -0.5622, 0.6873, -0.5496, -0.4749, -0.6873, -0.5535, -0.4703, -0.6895, -0.4581, -0.561, 0.6883, -0.3569, -0.6315, 0.6885, -0.4581, -0.5622, -0.6895, -0.4581, -0.561, -0.6881, -0.3571, -0.6316, 0.6884, -0.2413, -0.684, 0.6883, -0.3569, -0.6315, -0.6881, -0.3571, -0.6316, -0.688, -0.2428, -0.6839, 0.6879, -0.1187, -0.716, 0.6884, -0.2413, -0.684, -0.688, -0.2428, -0.6839, -0.6879, -0.1196, -0.7158, 0.6876, 0.008943, -0.726, 0.6879, -0.1187, -0.716, -0.6879, -0.1196, -0.7158, -0.6876, 0.008147, -0.726, 0.6927, 0.1197, -0.7112, 0.6876, 0.008943, -0.726, -0.6876, 0.008147, -0.726, -0.693, 0.1194, -0.711, 0.6824, 0.08569, -0.7259, 0.6927, 0.1197, -0.7112, -0.693, 0.1194, -0.711, -0.6824, 0.08569, -0.7259, 0.5774, 0.5774, -0.5774, 0.5774, -0.5774, -0.5774, -0.5774, -0.5774, -0.5774, -0.5774, 0.5774, -0.5774, 0.5774, -0.5774, 0.5774, 0.5774, 0.5774, 0.5774, -0.5774, 0.5774, 0.5774, -0.5774, -0.5774, 0.5774, 0.5774, -0.5774, 0.5774, -0.5774, -0.5774, 0.5774, -0.5774, -0.5774, -0.5774, 0.5774, -0.5774, -0.5774, 0.5774, 0.5774, -0.5774, 0.5774, 0.5774, 0.5774, 0.5774, -0.5774, 0.5774, 0.5774, -0.5774, -0.5774, -0.5774, 0.5774, 0.5774, 0.5774, 0.5774, 0.5774, 0.5774, 0.5774, -0.5774, -0.5774, 0.5774, -0.5774, -0.5774, 0.5774, 0.5774, -0.5774, 0.5774, -0.5774, -0.5774, -0.5774, -0.5774, -0.5774, -0.5774, 0.5774, 0.5774, 0.5774, -0.5774, 0.5774, -0.5774, -0.5774, -0.5774, -0.5774, -0.5774, -0.5774, 0.5774, -0.5774, 0.5774, -0.5774, 0.5774, 0.5774, 0.5774, 0.5774, -0.5774, 0.5774, 0.5774, -0.5774, -0.5774, 0.5774, 0.5774, -0.5774, 0.5774, -0.5774, -0.5774, 0.5774, -0.5774, -0.5774, -0.5774, 0.5774, -0.5774, -0.5774, 0.5774, 0.5774, -0.5774, 0.5774, 0.5774, 0.5774, 0.5774, -0.5774, 0.5774, 0.5774, -0.5774, -0.5774, -0.5774, 0.5774, 0.5774, 0.5774, 0.5774, 0.5774, 0.5774, 0.5774, -0.5774, -0.5774, 0.5774, -0.5774, -0.5774, 0.5774, 0.5774, -0.5774, 0.5774, -0.5774, -0.5774, -0.5774, -0.5774, -0.5774, -0.5774, 0.5774, -0.0008265, -0.7074, 0.7068, -0.008504, -0.7097, 0.7044, -0.008504, -0.7097, -0.7044, -0.0008265, -0.7074, -0.7068, 0.06151, -0.7231, 0.688, -0.0008265, -0.7074, 0.7068, -0.0008265, -0.7074, -0.7068, 0.06151, -0.7231, -0.688, 0.1861, -0.7014, 0.688, 0.06151, -0.7231, 0.688, 0.06151, -0.7231, -0.688, 0.1861, -0.7014, -0.688, 0.3051, -0.6584, 0.688, 0.1861, -0.7014, 0.688, 0.1861, -0.7014, -0.688, 0.3051, -0.6584, -0.688, 0.4148, -0.5955, 0.688, 0.3051, -0.6584, 0.688, 0.3051, -0.6584, -0.688, 0.4148, -0.5955, -0.688, 0.5119, -0.5144, 0.688, 0.4148, -0.5955, 0.688, 0.4148, -0.5955, -0.688, 0.5119, -0.5144, -0.688, 0.5935, -0.4177, -0.688, 0.5935, -0.4177, 0.688, 0.5119, -0.5144, 0.688, 0.5119, -0.5144, -0.688, 0.6569, -0.3083, -0.688, 0.6569, -0.3083, 0.688, 0.5935, -0.4177, 0.688, 0.5935, -0.4177, -0.688, 0.7005, -0.1895, -0.688, 0.7005, -0.1895, 0.688, 0.6569, -0.3083, 0.688, 0.6569, -0.3083, -0.688, 0.7231, -0.06485, -0.6877, 0.7231, -0.06485, 0.6877, 0.7005, -0.1895, 0.688, 0.7005, -0.1895, -0.688, 1.0, -0.0009825, 0.0, 1.0, -0.0009825, 0.0, 0.7231, -0.06485, 0.6877, 0.7231, -0.06485, -0.6877, 0.5774, 0.5774, -0.5773, 0.5774, 0.5774, 0.5773, 1.0, -0.0009825, 0.0, 1.0, -0.0009825, 0.0, -0.5366, 0.6088, 0.5843, 0.5774, 0.5774, 0.5773, 0.5774, 0.5774, -0.5773, -0.537, 0.6088, -0.5839, -0.5366, 0.6088, 0.5843, -0.537, 0.6088, -0.5839, -0.7095, 0.1576, -0.6869, -0.7098, 0.1573, 0.6866, -0.7098, 0.1573, 0.6866, -0.7095, 0.1576, -0.6869, -0.6688, 0.2815, -0.688, -0.6688, 0.2815, 0.688, -0.6688, 0.2815, 0.688, -0.6688, 0.2815, -0.688, -0.6098, 0.3934, -0.688, -0.6098, 0.3934, 0.688, -0.6098, 0.3934, 0.688, -0.6098, 0.3934, -0.688, -0.5322, 0.4933, -0.688, -0.5322, 0.4933, 0.688, -0.4385, 0.5783, 0.688, -0.5322, 0.4933, 0.688, -0.5322, 0.4933, -0.688, -0.4385, 0.5783, -0.688, -0.3313, 0.6456, 0.688, -0.4385, 0.5783, 0.688, -0.4385, 0.5783, -0.688, -0.3313, 0.6456, -0.688, -0.2142, 0.6934, 0.688, -0.3313, 0.6456, 0.688, -0.3313, 0.6456, -0.688, -0.2142, 0.6934, -0.688, -0.09061, 0.72, 0.688, -0.2142, 0.6934, 0.688, -0.2142, 0.6934, -0.688, -0.09061, 0.72, -0.688, -0.01328, 0.7113, 0.7028, -0.09061, 0.72, 0.688, -0.09061, 0.72, -0.688, -0.01328, 0.7113, -0.7028, -0.01181, 0.711, 0.7031, -0.01328, 0.7113, 0.7028, -0.01328, 0.7113, -0.7028, -0.01215, 0.7112, -0.7029, -0.08804, 0.7204, 0.6879, -0.01181, 0.711, 0.7031, -0.01215, 0.7112, -0.7029, -0.08755, 0.7201, -0.6883, -0.2115, 0.6943, 0.6879, -0.08804, 0.7204, 0.6879, -0.08755, 0.7201, -0.6883, -0.2117, 0.6944, -0.6877, -0.3292, 0.6471, 0.6877, -0.2115, 0.6943, 0.6879, -0.2117, 0.6944, -0.6877, -0.3279, 0.6469, -0.6885, -0.4356, 0.5806, 0.6879, -0.3292, 0.6471, 0.6877, -0.3279, 0.6469, -0.6885, -0.4362, 0.5806, -0.6875, -0.5304, 0.4955, 0.6879, -0.4356, 0.5806, 0.6879, -0.4362, 0.5806, -0.6875, -0.5313, 0.4953, -0.6873, -0.5304, 0.4955, 0.6879, -0.5313, 0.4953, -0.6873, -0.6089, 0.3957, -0.6875, -0.6082, 0.3957, 0.6881, -0.6082, 0.3957, 0.6881, -0.6089, 0.3957, -0.6875, -0.6673, 0.2843, -0.6884, -0.6681, 0.2838, 0.6878, -0.6681, 0.2838, 0.6878, -0.6673, 0.2843, -0.6884, -0.7183, 0.1644, -0.676, -0.7183, 0.1644, 0.676, -0.7183, 0.1644, 0.676, -0.7183, 0.1644, -0.676, -0.9991, 0.04281, 0.002394, -0.9991, 0.04281, -0.002394, -0.9991, 0.04281, -0.002394, -0.9991, 0.04281, 0.002394, -0.7251, -0.07175, -0.6849, -0.7256, -0.07205, 0.6843, -0.7256, -0.07205, 0.6843, -0.7251, -0.07175, -0.6849, -0.7059, -0.1699, -0.6876, -0.7057, -0.1694, 0.688, -0.7057, -0.1694, 0.688, -0.7059, -0.1699, -0.6876, -0.6654, -0.2899, -0.6879, -0.6653, -0.2899, 0.688, -0.6653, -0.2899, 0.688, -0.6654, -0.2899, -0.6879, -0.6049, -0.4005, -0.6882, -0.6049, -0.4014, 0.6877, -0.6049, -0.4014, 0.6877, -0.6049, -0.4005, -0.6882, -0.5263, -0.5, -0.6878, -0.5263, -0.4996, 0.688, -0.4313, -0.5836, 0.688, -0.5263, -0.4996, 0.688, -0.5263, -0.5, -0.6878, -0.4313, -0.5836, -0.688, -0.3234, -0.6497, 0.688, -0.4313, -0.5836, 0.688, -0.4313, -0.5836, -0.688, -0.3234, -0.6497, -0.688, -0.2056, -0.696, 0.688, -0.3234, -0.6497, 0.688, -0.3234, -0.6497, -0.688, -0.2056, -0.696, -0.688, -0.0811, -0.7213, 0.6879, -0.2056, -0.696, 0.688, -0.2056, -0.696, -0.688, -0.0811, -0.7213, -0.6879, -0.008504, -0.7097, 0.7044, -0.0811, -0.7213, 0.6879, -0.0811, -0.7213, -0.6879, -0.008504, -0.7097, -0.7044, -0.7251, -0.07175, -0.6849, -0.7183, 0.1644, -0.676, -0.6673, 0.2843, -0.6884, -0.6089, 0.3957, -0.6875, -0.5313, 0.4953, -0.6873, -0.4362, 0.5806, -0.6875, -0.3279, 0.6469, -0.6885, -0.2117, 0.6944, -0.6877, -0.08755, 0.7201, -0.6883, -0.01215, 0.7112, -0.7029, -0.01328, 0.7113, -0.7028, -0.09061, 0.72, -0.688, -0.2142, 0.6934, -0.688, -0.3313, 0.6456, -0.688, -0.4385, 0.5783, -0.688, -0.5322, 0.4933, -0.688, -0.6098, 0.3934, -0.688, -0.6688, 0.2815, -0.688, -0.7095, 0.1576, -0.6869, -0.537, 0.6088, -0.5839, 0.5774, 0.5774, -0.5773, 0.7231, -0.06485, -0.6877, 0.7005, -0.1895, -0.688, 0.6569, -0.3083, -0.688, 0.5935, -0.4177, -0.688, 0.5119, -0.5144, -0.688, 0.4148, -0.5955, -0.688, 0.3051, -0.6584, -0.688, 0.1861, -0.7014, -0.688, 0.06151, -0.7231, -0.688, -0.0008265, -0.7074, -0.7068, -0.008504, -0.7097, -0.7044, -0.0811, -0.7213, -0.6879, -0.2056, -0.696, -0.688, -0.3234, -0.6497, -0.688, -0.4313, -0.5836, -0.688, -0.5263, -0.5, -0.6878, -0.6049, -0.4005, -0.6882, -0.6654, -0.2899, -0.6879, -0.7059, -0.1699, -0.6876, -0.7183, 0.1644, 0.676, -0.7256, -0.07205, 0.6843, -0.7057, -0.1694, 0.688, -0.6653, -0.2899, 0.688, -0.6049, -0.4014, 0.6877, -0.5263, -0.4996, 0.688, -0.4313, -0.5836, 0.688, -0.3234, -0.6497, 0.688, -0.2056, -0.696, 0.688, -0.0811, -0.7213, 0.6879, -0.008504, -0.7097, 0.7044, -0.0008265, -0.7074, 0.7068, 0.06151, -0.7231, 0.688, 0.1861, -0.7014, 0.688, 0.3051, -0.6584, 0.688, 0.4148, -0.5955, 0.688, 0.5119, -0.5144, 0.688, 0.5935, -0.4177, 0.688, 0.6569, -0.3083, 0.688, 0.7005, -0.1895, 0.688, 0.7231, -0.06485, 0.6877, 0.5774, 0.5774, 0.5773, -0.5366, 0.6088, 0.5843, -0.7098, 0.1573, 0.6866, -0.6688, 0.2815, 0.688, -0.6098, 0.3934, 0.688, -0.5322, 0.4933, 0.688, -0.4385, 0.5783, 0.688, -0.3313, 0.6456, 0.688, -0.2142, 0.6934, 0.688, -0.09061, 0.72, 0.688, -0.01328, 0.7113, 0.7028, -0.01181, 0.711, 0.7031, -0.08804, 0.7204, 0.6879, -0.2115, 0.6943, 0.6879, -0.3292, 0.6471, 0.6877, -0.4356, 0.5806, 0.6879, -0.5304, 0.4955, 0.6879, -0.6082, 0.3957, 0.6881, -0.6681, 0.2838, 0.6878, 0.5774, -0.5774, 0.5774, 0.5774, 0.5774, 0.5774, -0.5774, 0.5774, 0.5774, -0.5774, -0.5774, 0.5774, 0.5774, 0.5774, -0.5774, 0.5774, -0.5774, -0.5774, -0.5774, -0.5774, -0.5774, -0.5774, 0.5774, -0.5774, 0.5774, -0.5774, 0.5774, -0.5774, -0.5774, 0.5774, -0.5774, -0.5774, -0.5774, 0.5774, -0.5774, -0.5774, -0.5774, 0.5774, 0.5774, -0.5774, 0.5774, -0.5774, -0.5774, -0.5774, -0.5774, -0.5774, -0.5774, 0.5774, -0.5774, 0.5774, 0.5774, 0.5774, 0.5774, 0.5774, 0.5774, 0.5774, -0.5774, -0.5774, 0.5774, -0.5774, 0.5774, 0.5774, -0.5774, 0.5774, 0.5774, 0.5774, 0.5774, -0.5774, 0.5774, 0.5774, -0.5774, -0.5774, 0.5774, -0.5774, 0.5774, 0.5774, 0.5774, 0.5774, -0.5774, 0.5774, 0.5774, -0.5774, -0.5774, 0.5774, 0.5774, 0.5774, -0.5774, 0.5774, -0.5774, -0.5774, -0.5774, -0.5774, -0.5774, -0.5774, 0.5774, -0.5774, 0.5774, -0.5774, 0.5774, -0.5774, -0.5774, 0.5774, -0.5774, -0.5774, -0.5774, 0.5774, -0.5774, -0.5774, -0.5774, 0.5774, 0.5774, -0.5774, 0.5774, -0.5774, -0.5774, -0.5774, -0.5774, -0.5774, -0.5774, 0.5774, -0.5774, 0.5774, 0.5774, 0.5774, 0.5774, 0.5774, 0.5774, 0.5774, -0.5774, -0.5774, 0.5774, -0.5774, 0.5774, 0.5774, -0.5774, 0.5774, 0.5774, 0.5774, 0.5774, -0.5774, 0.5774, 0.5774, -0.5774, -0.5774, 0.008504, -0.7097, -0.7044, 0.008504, -0.7097, 0.7044, 0.0008265, -0.7074, 0.7068, 0.0008265, -0.7074, -0.7068, 0.0008265, -0.7074, 0.7068, -0.06151, -0.7231, 0.688, -0.06151, -0.7231, -0.688, 0.0008265, -0.7074, -0.7068, -0.06151, -0.7231, 0.688, -0.1861, -0.7014, 0.688, -0.1861, -0.7014, -0.688, -0.06151, -0.7231, -0.688, -0.1861, -0.7014, 0.688, -0.3051, -0.6584, 0.688, -0.3051, -0.6584, -0.688, -0.1861, -0.7014, -0.688, -0.3051, -0.6584, 0.688, -0.4148, -0.5955, 0.688, -0.4148, -0.5955, -0.688, -0.3051, -0.6584, -0.688, -0.4148, -0.5955, 0.688, -0.5119, -0.5144, 0.688, -0.5119, -0.5144, -0.688, -0.4148, -0.5955, -0.688, -0.5935, -0.4177, 0.688, -0.5935, -0.4177, -0.688, -0.5119, -0.5144, -0.688, -0.5119, -0.5144, 0.688, -0.6569, -0.3083, 0.688, -0.6569, -0.3083, -0.688, -0.5935, -0.4177, -0.688, -0.5935, -0.4177, 0.688, -0.7005, -0.1895, 0.688, -0.7005, -0.1895, -0.688, -0.6569, -0.3083, -0.688, -0.6569, -0.3083, 0.688, -0.7231, -0.06485, 0.6877, -0.7228, -0.06483, -0.688, -0.7005, -0.1895, -0.688, -0.7005, -0.1895, 0.688, -1.0, -0.0009825, 0.0, -0.7073, -0.000695, -0.7069, -0.7228, -0.06483, -0.688, -0.7231, -0.06485, 0.6877, -0.5774, 0.5774, 0.5773, -0.5774, 0.5774, -0.5774, -0.7073, -0.000695, -0.7069, -1.0, -0.0009825, 0.0, -0.5774, 0.5774, 0.5773, 0.537, 0.6088, 0.5839, 0.5366, 0.6088, -0.5843, -0.5774, 0.5774, -0.5774, 0.5366, 0.6088, -0.5843, 0.537, 0.6088, 0.5839, 0.7095, 0.1576, 0.6869, 0.7098, 0.1573, -0.6866, 0.7098, 0.1573, -0.6866, 0.7095, 0.1576, 0.6869, 0.6688, 0.2815, 0.688, 0.6688, 0.2815, -0.688, 0.6688, 0.2815, -0.688, 0.6688, 0.2815, 0.688, 0.6098, 0.3934, 0.688, 0.6098, 0.3934, -0.688, 0.6098, 0.3934, -0.688, 0.6098, 0.3934, 0.688, 0.5322, 0.4933, 0.688, 0.5322, 0.4933, -0.688, 0.5322, 0.4933, 0.688, 0.4385, 0.5783, 0.688, 0.4385, 0.5783, -0.688, 0.5322, 0.4933, -0.688, 0.4385, 0.5783, 0.688, 0.3313, 0.6456, 0.688, 0.3313, 0.6456, -0.688, 0.4385, 0.5783, -0.688, 0.3313, 0.6456, 0.688, 0.2142, 0.6934, 0.688, 0.2142, 0.6934, -0.688, 0.3313, 0.6456, -0.688, 0.2142, 0.6934, 0.688, 0.09061, 0.72, 0.688, 0.09061, 0.72, -0.688, 0.2142, 0.6934, -0.688, 0.09061, 0.72, 0.688, 0.01328, 0.7113, 0.7028, 0.01328, 0.7113, -0.7028, 0.09061, 0.72, -0.688, 0.01328, 0.7113, 0.7028, 0.01215, 0.7112, 0.7029, 0.01181, 0.711, -0.7031, 0.01328, 0.7113, -0.7028, 0.01215, 0.7112, 0.7029, 0.08755, 0.7201, 0.6883, 0.08804, 0.7204, -0.6879, 0.01181, 0.711, -0.7031, 0.08755, 0.7201, 0.6883, 0.2117, 0.6944, 0.6877, 0.2115, 0.6943, -0.6879, 0.08804, 0.7204, -0.6879, 0.2117, 0.6944, 0.6877, 0.3279, 0.6469, 0.6885, 0.3292, 0.6471, -0.6877, 0.2115, 0.6943, -0.6879, 0.3279, 0.6469, 0.6885, 0.4362, 0.5806, 0.6875, 0.4356, 0.5806, -0.6879, 0.3292, 0.6471, -0.6877, 0.4362, 0.5806, 0.6875, 0.5313, 0.4953, 0.6873, 0.5304, 0.4955, -0.6879, 0.4356, 0.5806, -0.6879, 0.5304, 0.4955, -0.6879, 0.5313, 0.4953, 0.6873, 0.6089, 0.3957, 0.6875, 0.6082, 0.3957, -0.6881, 0.6082, 0.3957, -0.6881, 0.6089, 0.3957, 0.6875, 0.6873, 0.2925, 0.6649, 0.6867, 0.2924, -0.6656, 0.6867, 0.2924, -0.6656, 0.6873, 0.2925, 0.6649, 0.9744, 0.2247, 0.001642, 0.9744, 0.2247, -0.001642, 0.9744, 0.2247, -0.001642, 0.9744, 0.2247, 0.001642, 0.9991, 0.04281, -0.002394, 0.9991, 0.04281, 0.002394, 0.9991, 0.04281, 0.002394, 0.9991, 0.04281, -0.002394, 0.7357, -0.07281, 0.6734, 0.7362, -0.07311, -0.6728, 0.7362, -0.07311, -0.6728, 0.7357, -0.07281, 0.6734, 0.7059, -0.1699, 0.6876, 0.7057, -0.1694, -0.688, 0.7057, -0.1694, -0.688, 0.7059, -0.1699, 0.6876, 0.6654, -0.2899, 0.6879, 0.6653, -0.2899, -0.688, 0.6653, -0.2899, -0.688, 0.6654, -0.2899, 0.6879, 0.6049, -0.4005, 0.6882, 0.6049, -0.4014, -0.6877, 0.6049, -0.4014, -0.6877, 0.6049, -0.4005, 0.6882, 0.5263, -0.5, 0.6878, 0.5263, -0.4996, -0.688, 0.5263, -0.5, 0.6878, 0.4313, -0.5836, 0.688, 0.4313, -0.5836, -0.688, 0.5263, -0.4996, -0.688, 0.4313, -0.5836, 0.688, 0.3234, -0.6497, 0.688, 0.3234, -0.6497, -0.688, 0.4313, -0.5836, -0.688, 0.3234, -0.6497, 0.688, 0.2056, -0.696, 0.688, 0.2056, -0.696, -0.688, 0.3234, -0.6497, -0.688, 0.2056, -0.696, 0.688, 0.0811, -0.7213, 0.6879, 0.0811, -0.7213, -0.6879, 0.2056, -0.696, -0.688, 0.0811, -0.7213, 0.6879, 0.008504, -0.7097, 0.7044, 0.008504, -0.7097, -0.7044, 0.0811, -0.7213, -0.6879, -0.5774, 0.5774, 0.5773, -0.7231, -0.06485, 0.6877, -0.7005, -0.1895, 0.688, -0.6569, -0.3083, 0.688, -0.5935, -0.4177, 0.688, -0.5119, -0.5144, 0.688, -0.4148, -0.5955, 0.688, -0.3051, -0.6584, 0.688, -0.1861, -0.7014, 0.688, -0.06151, -0.7231, 0.688, 0.0008265, -0.7074, 0.7068, 0.008504, -0.7097, 0.7044, 0.0811, -0.7213, 0.6879, 0.2056, -0.696, 0.688, 0.3234, -0.6497, 0.688, 0.4313, -0.5836, 0.688, 0.5263, -0.5, 0.6878, 0.6049, -0.4005, 0.6882, 0.6654, -0.2899, 0.6879, 0.7059, -0.1699, 0.6876, 0.7357, -0.07281, 0.6734, 0.6873, 0.2925, 0.6649, 0.6089, 0.3957, 0.6875, 0.5313, 0.4953, 0.6873, 0.4362, 0.5806, 0.6875, 0.3279, 0.6469, 0.6885, 0.2117, 0.6944, 0.6877, 0.08755, 0.7201, 0.6883, 0.01215, 0.7112, 0.7029, 0.01328, 0.7113, 0.7028, 0.09061, 0.72, 0.688, 0.2142, 0.6934, 0.688, 0.3313, 0.6456, 0.688, 0.4385, 0.5783, 0.688, 0.5322, 0.4933, 0.688, 0.6098, 0.3934, 0.688, 0.6688, 0.2815, 0.688, 0.7095, 0.1576, 0.6869, 0.537, 0.6088, 0.5839, 0.5366, 0.6088, -0.5843, 0.7098, 0.1573, -0.6866, 0.6688, 0.2815, -0.688, 0.6098, 0.3934, -0.688, 0.5322, 0.4933, -0.688, 0.4385, 0.5783, -0.688, 0.3313, 0.6456, -0.688, 0.2142, 0.6934, -0.688, 0.09061, 0.72, -0.688, 0.01328, 0.7113, -0.7028, 0.01181, 0.711, -0.7031, 0.08804, 0.7204, -0.6879, 0.2115, 0.6943, -0.6879, 0.3292, 0.6471, -0.6877, 0.4356, 0.5806, -0.6879, 0.5304, 0.4955, -0.6879, 0.6082, 0.3957, -0.6881, 0.6867, 0.2924, -0.6656, 0.7362, -0.07311, -0.6728, 0.7057, -0.1694, -0.688, 0.6653, -0.2899, -0.688, 0.6049, -0.4014, -0.6877, 0.5263, -0.4996, -0.688, 0.4313, -0.5836, -0.688, 0.3234, -0.6497, -0.688, 0.2056, -0.696, -0.688, 0.0811, -0.7213, -0.6879, 0.008504, -0.7097, -0.7044, 0.0008265, -0.7074, -0.7068, -0.06151, -0.7231, -0.688, -0.1861, -0.7014, -0.688, -0.3051, -0.6584, -0.688, -0.4148, -0.5955, -0.688, -0.5119, -0.5144, -0.688, -0.5935, -0.4177, -0.688, -0.6569, -0.3083, -0.688, -0.7005, -0.1895, -0.688, -0.7228, -0.06483, -0.688, -0.7073, -0.000695, -0.7069, -0.5774, 0.5774, -0.5774])] * 3)])

# ---- objects
ob_ara_3568lf = bpy.data.objects.new('Ara 3568LF', me_mesh)

# ---- transforms, parenting, visibility, modifiers, constraints
ob_ara_3568lf.location = (0.0, 0.0, 0.0)
ob_ara_3568lf.lineart.crease_threshold = 0.0
_m = ob_ara_3568lf.modifiers.new('EdgeSplit', 'EDGE_SPLIT')

# ---- collection membership
col_collection_1.objects.link(ob_ara_3568lf)

# ---- scene / render settings (as saved in the file)
scene.frame_start = 1; scene.frame_end = 250; scene.frame_set(154)
scene.render.engine = 'CYCLES'
scene.render.resolution_x = 1616
scene.render.resolution_y = 894
scene.render.dither_intensity = 0.0
scene.render.film_transparent = True
scene.render.use_overwrite = False
scene.cycles.use_denoising = False
scene.cycles.samples = 100
scene.cycles.sampling_pattern = 'TABULATED_SOBOL'
scene.cycles.light_sampling_threshold = 0.0
scene.cycles.use_adaptive_sampling = False
scene.cycles.use_light_tree = False
scene.cycles.caustics_reflective = False
scene.cycles.caustics_refractive = False
scene.cycles.blur_glossy = 0.5
scene.cycles.pixel_filter_type = 'GAUSSIAN'
scene.cycles.sample_clamp_indirect = 0.0
scene.view_settings.view_transform = 'Standard'
bpy.context.view_layer.update()

# ---- added for rendering (the .blend has no active camera): camera
cam_auto = bpy.data.cameras.new('AutoCamera')
cam_auto.lens = 50.0
cam_auto.sensor_width = 36.0
cam_auto.clip_end = 1000.0
ob_auto_camera = bpy.data.objects.new('AutoCamera', cam_auto)
scene.collection.objects.link(ob_auto_camera)
ob_auto_camera.location = (0.380551, -0.558334, 0.304441)
ob_auto_camera.rotation_euler = (1.09748, -7.21219e-08, 0.694738)
scene.camera = ob_auto_camera
bpy.context.view_layer.update()
